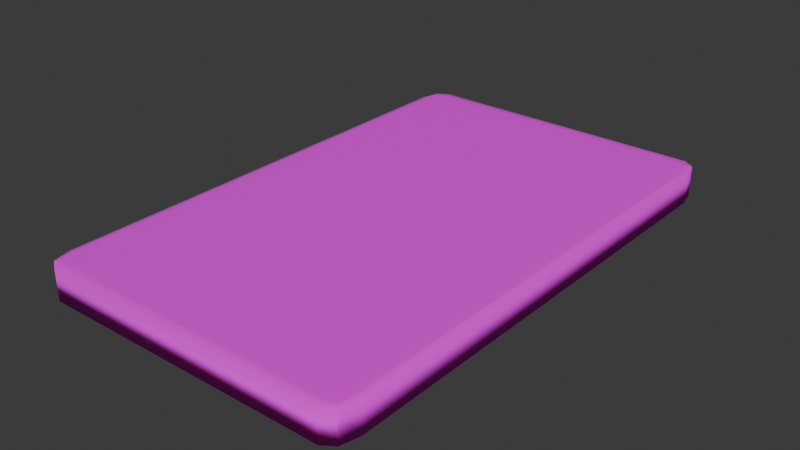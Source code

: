 # Source: KEYCARD_1_.blend  (saved by Blender 4.4.32; exported with 4.5.12 LTS)
import bpy
from mathutils import Matrix  # noqa: F401  (used for matrix-valued properties, if any)

bpy.ops.wm.read_factory_settings(use_empty=True)
scene = bpy.context.scene
scene.name = 'Scene'

# ---- collections
col_collection = bpy.data.collections.new('Collection'); scene.collection.children.link(col_collection)

# ---- images (referenced by path relative to the original .blend; pixels are not part of the script)
import os
ASSET_DIR = os.environ.get("B2B_ASSET_DIR", "")  # directory of the original .blend (textures are referenced by path, not embedded)
HERE = os.path.dirname(os.path.abspath(__file__))  # packed textures are extracted next to this script under _unpacked/

def load_image(name, relpath, width, height, colorspace="sRGB"):
    """Load a texture the original file referenced (path relative to the .blend, or extracted next to this script)."""
    p = next((c for c in (os.path.join(HERE, relpath), os.path.join(ASSET_DIR, relpath)) if relpath and os.path.exists(c)), "")
    if p:
        img = bpy.data.images.load(p, check_existing=True)
        img.name = name
    else:  # same state as the original file: an image datablock whose file is absent (Cycles renders it pink)
        img = bpy.data.images.new(name, width, height)
        img.source = "FILE"
        img.filepath = "//" + (relpath or name)
    img.colorspace_settings.name = colorspace
    return img
img_keycard_texture_red_png = load_image('Keycard texture RED.png', 'Keycard texture RED.png', 1024, 1024, 'sRGB')

# ---- materials (node trees are filled in below, after node groups)
mat_material_001 = bpy.data.materials.new('Material.001')

# ---- node groups
ng_smooth_by_angle = bpy.data.node_groups.new('Smooth by Angle', 'GeometryNodeTree')
_s = ng_smooth_by_angle.interface.new_socket(name='Mesh', in_out='OUTPUT', socket_type='NodeSocketGeometry')
_s = ng_smooth_by_angle.interface.new_socket(name='Mesh', in_out='INPUT', socket_type='NodeSocketGeometry')
_s = ng_smooth_by_angle.interface.new_socket(name='Angle', in_out='INPUT', socket_type='NodeSocketFloat')
_s.subtype = 'ANGLE'
_s.default_value = 0.5236
_s.min_value = 0.0
_s.max_value = 3.142
_s.description = 'Maximum face angle for smooth edges'
_s = ng_smooth_by_angle.interface.new_socket(name='Ignore Sharpness', in_out='INPUT', socket_type='NodeSocketBool')
_s.force_non_field = True
ng_smooth_by_angle.description = 'Set the sharpness of mesh edges based on the angle between the neighboring faces'
ng_smooth_by_angle.is_modifier = True
_N = ng_smooth_by_angle.nodes; _L = ng_smooth_by_angle.links
n0 = _N.new('GeometryNodeSetShadeSmooth'); n0.name = 'Set Shade Smooth'; n0.location = (120, -80)
n0.domain = 'EDGE'
n1 = _N.new('GeometryNodeSetShadeSmooth'); n1.name = 'Set Shade Smooth.001'; n1.location = (300, -80)
n2 = _N.new('NodeGroupOutput'); n2.name = 'Group Output'; n2.location = (480, -80)
n3 = _N.new('GeometryNodeInputMeshEdgeAngle'); n3.name = 'Edge Angle'; n3.location = (-440, -240)
n4 = _N.new('NodeGroupInput'); n4.name = 'Group Input'; n4.location = (-80, -80)
n5 = _N.new('GeometryNodeInputEdgeSmooth'); n5.name = 'Is Edge Smooth'; n5.location = (-260, -120)
n6 = _N.new('GeometryNodeInputShadeSmooth'); n6.name = 'Is Shade Smooth'; n6.location = (-440, -397)
n7 = _N.new('FunctionNodeCompare'); n7.name = 'Compare'; n7.location = (-260, -260)
n7.operation = 'LESS_EQUAL'
n7.inputs[6].default_value = (0.0, 0.0, 0.0, 0.0)
n7.inputs[7].default_value = (0.0, 0.0, 0.0, 0.0)
n8 = _N.new('FunctionNodeBooleanMath'); n8.name = 'Boolean Math.001'; n8.location = (-80, -260)
n9 = _N.new('NodeGroupInput'); n9.name = 'Group Input.001'; n9.location = (-440, -329)
n10 = _N.new('NodeGroupInput'); n10.name = 'Group Input.002'; n10.location = (-259, -189)
n11 = _N.new('FunctionNodeBooleanMath'); n11.name = 'Boolean Math'; n11.location = (-80, -149)
n11.operation = 'OR'
n12 = _N.new('FunctionNodeBooleanMath'); n12.name = 'Boolean Math.002'; n12.location = (-260, -380)
n12.operation = 'OR'
n13 = _N.new('NodeGroupInput'); n13.name = 'Group Input.003'; n13.location = (-440, -460)
_L.new(n3.outputs[0], n7.inputs[0])
_L.new(n1.outputs[0], n2.inputs[0])
_L.new(n9.outputs[1], n7.inputs[1])
_L.new(n7.outputs[0], n8.inputs[0])
_L.new(n4.outputs[0], n0.inputs[0])
_L.new(n0.outputs[0], n1.inputs[0])
_L.new(n8.outputs[0], n0.inputs[2])
_L.new(n10.outputs[2], n11.inputs[1])
_L.new(n5.outputs[0], n11.inputs[0])
_L.new(n11.outputs[0], n0.inputs[1])
_L.new(n13.outputs[2], n12.inputs[1])
_L.new(n6.outputs[0], n12.inputs[0])
_L.new(n12.outputs[0], n8.inputs[1])
n2.is_active_output = True

# ---- material node trees
mat_material_001.use_nodes = True; mat_material_001.node_tree.nodes.clear()
_N = mat_material_001.node_tree.nodes; _L = mat_material_001.node_tree.links
n0 = _N.new('ShaderNodeBsdfPrincipled'); n0.name = 'Principled BSDF'; n0.location = (10, 300)
n0.inputs[2].default_value = 1.0
n0.inputs[8].default_value = 1.0
n1 = _N.new('ShaderNodeOutputMaterial'); n1.name = 'Material Output'; n1.location = (300, 300)
n2 = _N.new('ShaderNodeTexImage'); n2.name = 'Image Texture'; n2.location = (-280, 280)
n2.image = img_keycard_texture_red_png
_L.new(n0.outputs[0], n1.inputs[0])
_L.new(n2.outputs[0], n0.inputs[0])
n1.is_active_output = True

# ---- world
world_world = bpy.data.worlds.new('World'); scene.world = world_world
world_world.use_nodes = True; world_world.node_tree.nodes.clear()
_N = world_world.node_tree.nodes; _L = world_world.node_tree.links
n0 = _N.new('ShaderNodeOutputWorld'); n0.name = 'World Output'; n0.location = (300, 300)
n1 = _N.new('ShaderNodeBackground'); n1.name = 'Background'; n1.location = (10, 300)
n1.inputs[0].default_value = (0.05088, 0.05088, 0.05088, 1.0)
_L.new(n1.outputs[0], n0.inputs[0])
n0.is_active_output = True
world_world.color = (0.05088, 0.05088, 0.05088)
world_world.sun_shadow_jitter_overblur = 0.0

# ---- meshes
me_cube_001 = bpy.data.meshes.new('Cube.001')
me_cube_001.from_pydata([(-0.9, -0.9, -1.0), (-0.9, -1.0, -0.9), (-1.0, -0.9, -0.9), (-0.9, -0.9707, -0.9707), (-0.9577, -0.9577, -0.9577), (-0.9707, -0.9707, -0.9), (-0.9707, -0.9, -0.9707), (-0.9, -1.0, 0.9), (-0.9, -0.9, 1.0), (-1.0, -0.9, 0.9), (-0.9, -0.9707, 0.9707), (-0.9577, -0.9577, 0.9577), (-0.9707, -0.9, 0.9707), (-0.9707, -0.9707, 0.9), (-0.9, 0.9, -1.0), (-1.0, 0.9, -0.9), (-0.9, 1.0, -0.9), (-0.9707, 0.9, -0.9707), (-0.9577, 0.9577, -0.9577), (-0.9707, 0.9707, -0.9), (-0.9, 0.9707, -0.9707), (-0.9, 0.9, 1.0), (-0.9, 1.0, 0.9), (-1.0, 0.9, 0.9), (-0.9, 0.9707, 0.9707), (-0.9577, 0.9577, 0.9577), (-0.9707, 0.9707, 0.9), (-0.9707, 0.9, 0.9707), (0.9, -0.9, -1.0), (1.0, -0.9, -0.9), (0.9, -1.0, -0.9), (0.9707, -0.9, -0.9707), (0.9577, -0.9577, -0.9577), (0.9707, -0.9707, -0.9), (0.9, -0.9707, -0.9707), (0.9, -0.9, 1.0), (0.9, -1.0, 0.9), (1.0, -0.9, 0.9), (0.9, -0.9707, 0.9707), (0.9577, -0.9577, 0.9577), (0.9707, -0.9707, 0.9), (0.9707, -0.9, 0.9707), (0.9, 0.9, -1.0), (0.9, 1.0, -0.9), (1.0, 0.9, -0.9), (0.9, 0.9707, -0.9707), (0.9577, 0.9577, -0.9577), (0.9707, 0.9707, -0.9), (0.9707, 0.9, -0.9707), (0.9, 0.9, 1.0), (1.0, 0.9, 0.9), (0.9, 1.0, 0.9), (0.9707, 0.9, 0.9707), (0.9577, 0.9577, 0.9577), (0.9707, 0.9707, 0.9), (0.9, 0.9707, 0.9707)], [], [(30, 36, 7, 1), (44, 50, 37, 29), (49, 21, 8, 35), (2, 9, 23, 15), (16, 22, 51, 43), (0, 3, 4, 6), (1, 5, 4, 3), (2, 6, 4, 5), (7, 10, 11, 13), (8, 12, 11, 10), (9, 13, 11, 12), (14, 17, 18, 20), (15, 19, 18, 17), (16, 20, 18, 19), (21, 24, 25, 27), (22, 26, 25, 24), (23, 27, 25, 26), (28, 31, 32, 34), (29, 33, 32, 31), (30, 34, 32, 33), (35, 38, 39, 41), (36, 40, 39, 38), (37, 41, 39, 40), (42, 45, 46, 48), (43, 47, 46, 45), (44, 48, 46, 47), (49, 52, 53, 55), (50, 54, 53, 52), (51, 55, 53, 54), (14, 0, 6, 17), (17, 6, 2, 15), (1, 7, 13, 5), (5, 13, 9, 2), (8, 21, 27, 12), (12, 27, 23, 9), (22, 16, 19, 26), (26, 19, 15, 23), (42, 14, 20, 45), (45, 20, 16, 43), (21, 49, 55, 24), (24, 55, 51, 22), (50, 44, 47, 54), (54, 47, 43, 51), (28, 42, 48, 31), (31, 48, 44, 29), (49, 35, 41, 52), (52, 41, 37, 50), (36, 30, 33, 40), (40, 33, 29, 37), (0, 28, 34, 3), (3, 34, 30, 1), (35, 8, 10, 38), (38, 10, 7, 36), (14, 42, 28, 0)])
me_cube_001.polygons.foreach_set('use_smooth', [True] * 54)
_uv = me_cube_001.uv_layers.new(name='UVMap')
_uv.uv.foreach_set('vector', [0.1777, 0.779, 0.2318, 0.779, 0.2318, 0.8331, 0.1777, 0.8331, 0.1777, 0.7189, 0.2318, 0.7189, 0.2318, 0.773, 0.1777, 0.773, 0.9333, 1.114, 0.04769, 1.114, 0.04769, -0.1075, 0.9333, -0.1075, 0.1777, 0.5987, 0.2318, 0.5987, 0.2318, 0.6528, 0.1777, 0.6528, 0.1777, 0.6588, 0.2318, 0.6588, 0.2318, 0.7129, 0.1777, 0.7129, 0.1176, 0.773, 0.1176, 0.776, 0.1159, 0.776, 0.1146, 0.773, 0.1777, 0.8331, 0.1777, 0.8361, 0.176, 0.8361, 0.1747, 0.8331, 0.1777, 0.5987, 0.1747, 0.5987, 0.1747, 0.597, 0.1777, 0.5957, 0.2318, 0.8331, 0.2348, 0.8331, 0.2348, 0.8348, 0.2318, 0.8361, 0.2919, 0.773, 0.2949, 0.773, 0.2949, 0.7747, 0.2919, 0.776, 0.2318, 0.5987, 0.2318, 0.5957, 0.2335, 0.5957, 0.2348, 0.5987, 0.1176, 0.7189, 0.1146, 0.7189, 0.1146, 0.7172, 0.1176, 0.7159, 0.1777, 0.6528, 0.1777, 0.6558, 0.176, 0.6558, 0.1747, 0.6528, 0.1777, 0.6588, 0.1747, 0.6588, 0.1747, 0.6571, 0.1777, 0.6558, 0.2919, 0.7189, 0.2919, 0.7159, 0.2936, 0.7159, 0.2949, 0.7189, 0.2318, 0.6588, 0.2318, 0.6558, 0.2335, 0.6558, 0.2348, 0.6588, 0.2318, 0.6528, 0.2348, 0.6528, 0.2348, 0.6545, 0.2318, 0.6558, 0.1717, 0.773, 0.1747, 0.773, 0.1751, 0.776, 0.1717, 0.776, 0.1777, 0.773, 0.1777, 0.776, 0.1751, 0.776, 0.1747, 0.773, 0.1777, 0.779, 0.1747, 0.779, 0.1751, 0.776, 0.1777, 0.776, 0.2378, 0.773, 0.2378, 0.776, 0.2348, 0.7756, 0.2348, 0.773, 0.2318, 0.779, 0.2318, 0.776, 0.2348, 0.7756, 0.2348, 0.779, 0.2318, 0.773, 0.2348, 0.773, 0.2348, 0.7756, 0.2318, 0.776, 0.1717, 0.7189, 0.1717, 0.7159, 0.1747, 0.7163, 0.1747, 0.7189, 0.1777, 0.7129, 0.1777, 0.7159, 0.1747, 0.7163, 0.1747, 0.7129, 0.1777, 0.7189, 0.1747, 0.7189, 0.1747, 0.7163, 0.1777, 0.7159, 0.2378, 0.7189, 0.2348, 0.7189, 0.2344, 0.7159, 0.2378, 0.7159, 0.2318, 0.7189, 0.2318, 0.7159, 0.2344, 0.7159, 0.2348, 0.7189, 0.2318, 0.7129, 0.2348, 0.7129, 0.2344, 0.7159, 0.2318, 0.7159, 0.1176, 0.7189, 0.1176, 0.773, 0.1146, 0.773, 0.1146, 0.7189, 0.1747, 0.6528, 0.1747, 0.5987, 0.1777, 0.5987, 0.1777, 0.6528, 0.1777, 0.8331, 0.2318, 0.8331, 0.2318, 0.8361, 0.1777, 0.8361, 0.1777, 0.5957, 0.2318, 0.5957, 0.2318, 0.5987, 0.1777, 0.5987, 0.2919, 0.773, 0.2919, 0.7189, 0.2949, 0.7189, 0.2949, 0.773, 0.2348, 0.5987, 0.2348, 0.6528, 0.2318, 0.6528, 0.2318, 0.5987, 0.2318, 0.6588, 0.1777, 0.6588, 0.1777, 0.6558, 0.2318, 0.6558, 0.2318, 0.6558, 0.1777, 0.6558, 0.1777, 0.6528, 0.2318, 0.6528, 0.1717, 0.7189, 0.1176, 0.7189, 0.1176, 0.7159, 0.1717, 0.7159, 0.1747, 0.7129, 0.1747, 0.6588, 0.1777, 0.6588, 0.1777, 0.7129, 0.2919, 0.7189, 0.2378, 0.7189, 0.2378, 0.7159, 0.2919, 0.7159, 0.2348, 0.6588, 0.2348, 0.7129, 0.2318, 0.7129, 0.2318, 0.6588, 0.2318, 0.7189, 0.1777, 0.7189, 0.1777, 0.7159, 0.2318, 0.7159, 0.2318, 0.7159, 0.1777, 0.7159, 0.1777, 0.7129, 0.2318, 0.7129, 0.1717, 0.773, 0.1717, 0.7189, 0.1747, 0.7189, 0.1747, 0.773, 0.1747, 0.773, 0.1747, 0.7189, 0.1777, 0.7189, 0.1777, 0.773, 0.2378, 0.7189, 0.2378, 0.773, 0.2348, 0.773, 0.2348, 0.7189, 0.2348, 0.7189, 0.2348, 0.773, 0.2318, 0.773, 0.2318, 0.7189, 0.2318, 0.779, 0.1777, 0.779, 0.1777, 0.776, 0.2318, 0.776, 0.2318, 0.776, 0.1777, 0.776, 0.1777, 0.773, 0.2318, 0.773, 0.1176, 0.773, 0.1717, 0.773, 0.1717, 0.776, 0.1176, 0.776, 0.1747, 0.8331, 0.1747, 0.779, 0.1777, 0.779, 0.1777, 0.8331, 0.2378, 0.773, 0.2919, 0.773, 0.2919, 0.776, 0.2378, 0.776, 0.2348, 0.779, 0.2348, 0.8331, 0.2318, 0.8331, 0.2318, 0.779, 0.1176, 0.7189, 0.1717, 0.7189, 0.1717, 0.773, 0.1176, 0.773])
me_cube_001.materials.append(mat_material_001)
me_cube_001.update()

# ---- objects
ob_cube = bpy.data.objects.new('Cube', me_cube_001)

# ---- transforms, parenting, visibility, modifiers, constraints
ob_cube.location = (0.0, 0.0, 0.0)
ob_cube.scale = (0.8383, 1.351, 0.08836)
_m = ob_cube.modifiers.new('Smooth by Angle', 'NODES')
_m.node_group = ng_smooth_by_angle
_m.use_pin_to_last = True
_m.show_group_selector = False

# ---- collection membership
col_collection.objects.link(ob_cube)

# ---- scene / render settings (as saved in the file)
scene.frame_start = 1; scene.frame_end = 250; scene.frame_set(1)
scene.render.engine = 'BLENDER_EEVEE_NEXT'
bpy.context.view_layer.update()

# ---- added for rendering (the .blend has no active camera and no usable light): camera, sun
cam_auto = bpy.data.cameras.new('AutoCamera')
cam_auto.lens = 50.0
cam_auto.sensor_width = 36.0
cam_auto.clip_end = 1000.0
ob_auto_camera = bpy.data.objects.new('AutoCamera', cam_auto)
scene.collection.objects.link(ob_auto_camera)
ob_auto_camera.location = (2.94723, -3.53667, 2.35778)
ob_auto_camera.rotation_euler = (1.09748, -7.21219e-08, 0.694738)
scene.camera = ob_auto_camera
light_auto_sun = bpy.data.lights.new('AutoSun', 'SUN')
light_auto_sun.energy = 3.0
light_auto_sun.angle = 0.0523599
ob_auto_sun = bpy.data.objects.new('AutoSun', light_auto_sun)
scene.collection.objects.link(ob_auto_sun)
ob_auto_sun.rotation_euler = (0.872665, 0.174533, 0.523599)
bpy.context.view_layer.update()
